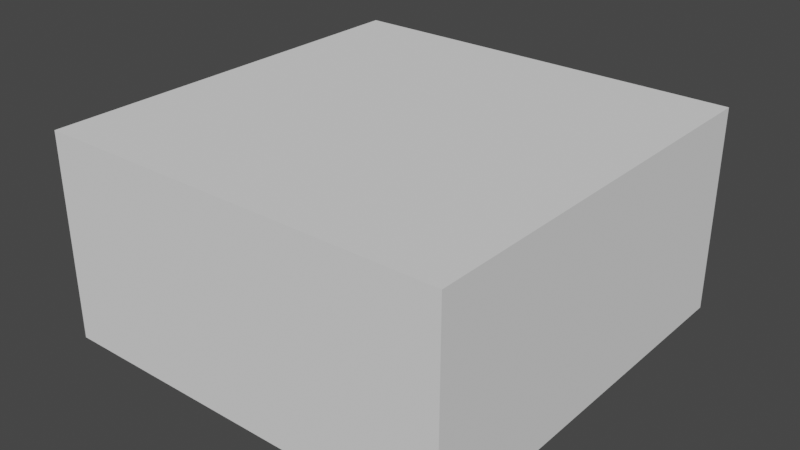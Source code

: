 # Source: scavenger_drone.blend  (saved by Blender 2.80.75; exported with 4.5.12 LTS)
import bpy
from mathutils import Matrix  # noqa: F401  (used for matrix-valued properties, if any)

bpy.ops.wm.read_factory_settings(use_empty=True)
scene = bpy.context.scene
scene.name = 'Scene'

# ---- collections
col_collection = bpy.data.collections.new('Collection'); scene.collection.children.link(col_collection)

# ---- world
world_world = bpy.data.worlds.new('World'); scene.world = world_world
world_world.use_nodes = True; world_world.node_tree.nodes.clear()
_N = world_world.node_tree.nodes; _L = world_world.node_tree.links
n0 = _N.new('ShaderNodeOutputWorld'); n0.name = 'World Output'; n0.location = (300, 300)
n1 = _N.new('ShaderNodeBackground'); n1.name = 'Background'; n1.location = (10, 300)
n1.inputs[0].default_value = (0.05088, 0.05088, 0.05088, 1.0)
_L.new(n1.outputs[0], n0.inputs[0])
n0.is_active_output = True
world_world.color = (0.05088, 0.05088, 0.05088)
world_world.use_sun_shadow = False
world_world.sun_shadow_jitter_overblur = 0.0

# ---- meshes
me_cube_002 = bpy.data.meshes.new('Cube.002')
me_cube_002.from_pydata([(-0.375, -0.375, -0.1875), (-0.375, -0.375, 0.1875), (-0.375, 0.375, -0.1875), (-0.375, 0.375, 0.1875), (0.375, -0.375, -0.1875), (0.375, -0.375, 0.1875), (0.375, 0.375, -0.1875), (0.375, 0.375, 0.1875)], [], [(0, 1, 3, 2), (2, 3, 7, 6), (6, 7, 5, 4), (4, 5, 1, 0), (2, 6, 4, 0), (7, 3, 1, 5)])
_uv = me_cube_002.uv_layers.new(name='UVMap')
_uv.uv.foreach_set('vector', [0.5, 0.7496, 0.5, 0.5, 0.9993, 0.5, 0.9993, 0.7496, 0.5, 0.9998, 0.5, 0.7501, 0.9993, 0.7501, 0.9993, 0.9998, 0.0002411, 0.9998, 0.0002411, 0.7501, 0.4995, 0.7501, 0.4995, 0.9998, 0.0002411, 0.7496, 0.0002411, 0.5, 0.4995, 0.5, 0.4995, 0.7496, 0.0002411, 0.4995, 0.0002411, 0.0002411, 0.4995, 0.0002411, 0.4995, 0.4995, 0.5, 0.0002411, 0.9993, 0.0002411, 0.9993, 0.4995, 0.5, 0.4995])
me_cube_002.materials.append(None)
me_cube_002.use_remesh_preserve_volume = False
me_cube_002.use_remesh_preserve_attributes = False
me_cube_002.use_mirror_vertex_groups = False
me_cube_002.auto_texspace = False
me_cube_002.update()

# ---- objects
ob_scavenger_drone_body = bpy.data.objects.new('scavenger_drone_body', me_cube_002)

# ---- transforms, parenting, visibility, modifiers, constraints
ob_scavenger_drone_body.location = (0.0, 0.0, -0.3125)
ob_scavenger_drone_body.show_texture_space = True
ob_scavenger_drone_body.lineart.crease_threshold = 0.0

# ---- collection membership
col_collection.objects.link(ob_scavenger_drone_body)

# ---- scene / render settings (as saved in the file)
scene.frame_start = 1; scene.frame_end = 250; scene.frame_set(1)
scene.render.engine = 'BLENDER_EEVEE_NEXT'
scene.cycles.use_denoising = False
scene.cycles.samples = 128
scene.cycles.sampling_pattern = 'TABULATED_SOBOL'
scene.cycles.use_adaptive_sampling = False
scene.cycles.use_light_tree = False
scene.view_settings.view_transform = 'Filmic'
bpy.context.view_layer.update()

# ---- added for rendering (the .blend has no active camera and no usable light): camera, sun
cam_auto = bpy.data.cameras.new('AutoCamera')
cam_auto.lens = 50.0
cam_auto.sensor_width = 36.0
cam_auto.clip_end = 1000.0
ob_auto_camera = bpy.data.objects.new('AutoCamera', cam_auto)
scene.collection.objects.link(ob_auto_camera)
ob_auto_camera.location = (1.04088, -1.24905, 0.520202)
ob_auto_camera.rotation_euler = (1.09748, -7.21219e-08, 0.694738)
scene.camera = ob_auto_camera
light_auto_sun = bpy.data.lights.new('AutoSun', 'SUN')
light_auto_sun.energy = 3.0
light_auto_sun.angle = 0.0523599
ob_auto_sun = bpy.data.objects.new('AutoSun', light_auto_sun)
scene.collection.objects.link(ob_auto_sun)
ob_auto_sun.rotation_euler = (0.872665, 0.174533, 0.523599)
bpy.context.view_layer.update()
